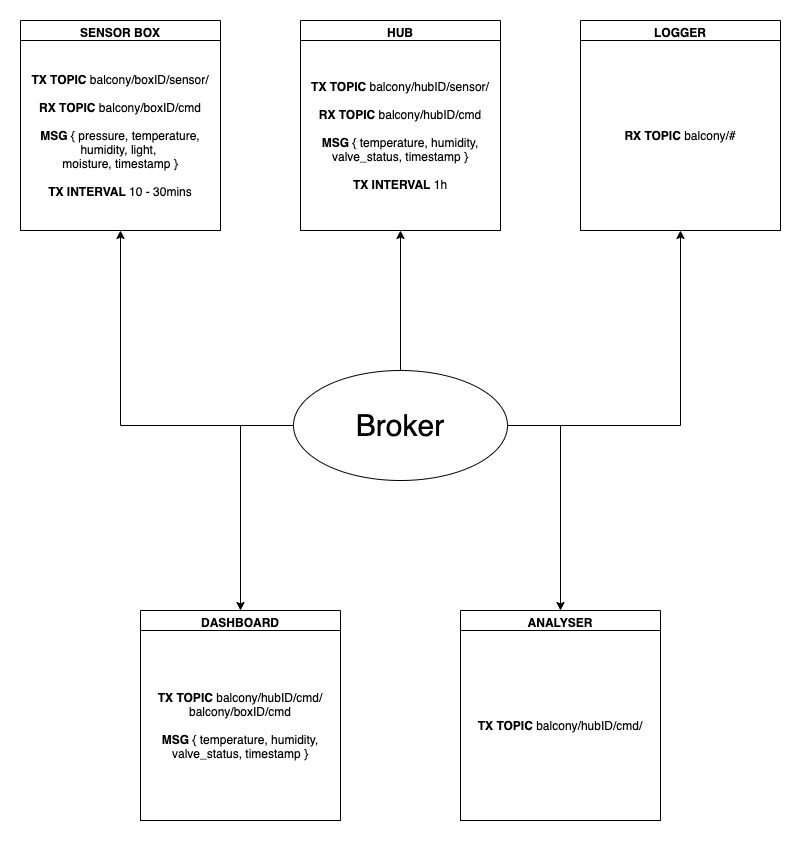

The diagram above was exported from draw.io. Its source (the exported page's mxGraphModel, read from the mxfile embedded in the PNG):
<mxGraphModel dx="1318" dy="1018" grid="1" gridSize="10" guides="1" tooltips="1" connect="1" arrows="1" fold="1" page="1" pageScale="1" pageWidth="827" pageHeight="1169" math="0" shadow="0">
  <root>
    <mxCell id="0" />
    <mxCell id="1" parent="0" />
    <mxCell id="9-cjFG1S7iTvLRPJYirR-1" value="" style="rounded=0;whiteSpace=wrap;html=1;strokeColor=none;" vertex="1" parent="1">
      <mxGeometry width="800" height="840" as="geometry" />
    </mxCell>
    <mxCell id="VqLmNpFpp3tnx28YSVDf-2" value="SENSOR BOX" style="swimlane;" parent="1" vertex="1">
      <mxGeometry x="20" y="20" width="200" height="210" as="geometry" />
    </mxCell>
    <mxCell id="VqLmNpFpp3tnx28YSVDf-1" value="&lt;b&gt;TX TOPIC &lt;/b&gt;balcony/boxID/sensor/&lt;br&gt;&lt;br&gt;&lt;b&gt;RX TOPIC&lt;/b&gt; balcony/boxID/cmd&lt;br&gt;&lt;br&gt;&lt;b&gt;MSG&lt;/b&gt; { pressure, temperature, humidity, light, &lt;br&gt;moisture, timestamp }&lt;br&gt;&lt;br&gt;&lt;b&gt;TX INTERVAL&lt;/b&gt; 10 - 30mins" style="rounded=0;whiteSpace=wrap;html=1;align=center;" parent="VqLmNpFpp3tnx28YSVDf-2" vertex="1">
      <mxGeometry y="20" width="200" height="190" as="geometry" />
    </mxCell>
    <mxCell id="VqLmNpFpp3tnx28YSVDf-5" value="HUB" style="swimlane;" parent="1" vertex="1">
      <mxGeometry x="300" y="20" width="200" height="210" as="geometry" />
    </mxCell>
    <mxCell id="VqLmNpFpp3tnx28YSVDf-6" value="&lt;b&gt;TX TOPIC&lt;/b&gt; balcony/hubID/sensor/&lt;br&gt;&lt;br&gt;&lt;b&gt;RX TOPIC&lt;/b&gt; balcony/hubID/cmd&lt;br&gt;&lt;br&gt;&lt;b&gt;MSG&lt;/b&gt; { temperature, humidity, valve_status, timestamp }&lt;br&gt;&lt;br&gt;&lt;b&gt;TX INTERVAL&lt;/b&gt; 1h" style="rounded=0;whiteSpace=wrap;html=1;" parent="VqLmNpFpp3tnx28YSVDf-5" vertex="1">
      <mxGeometry y="20" width="200" height="190" as="geometry" />
    </mxCell>
    <mxCell id="VqLmNpFpp3tnx28YSVDf-7" value="LOGGER" style="swimlane;" parent="1" vertex="1">
      <mxGeometry x="580" y="20" width="200" height="210" as="geometry" />
    </mxCell>
    <mxCell id="VqLmNpFpp3tnx28YSVDf-8" value="&lt;b&gt;RX TOPIC&lt;/b&gt; balcony/#" style="rounded=0;whiteSpace=wrap;html=1;" parent="VqLmNpFpp3tnx28YSVDf-7" vertex="1">
      <mxGeometry y="20" width="200" height="190" as="geometry" />
    </mxCell>
    <mxCell id="VqLmNpFpp3tnx28YSVDf-11" style="edgeStyle=orthogonalEdgeStyle;rounded=0;orthogonalLoop=1;jettySize=auto;html=1;exitX=0;exitY=0.5;exitDx=0;exitDy=0;entryX=0.5;entryY=1;entryDx=0;entryDy=0;fontSize=30;" parent="1" source="VqLmNpFpp3tnx28YSVDf-10" target="VqLmNpFpp3tnx28YSVDf-2" edge="1">
      <mxGeometry relative="1" as="geometry" />
    </mxCell>
    <mxCell id="VqLmNpFpp3tnx28YSVDf-12" style="edgeStyle=orthogonalEdgeStyle;rounded=0;orthogonalLoop=1;jettySize=auto;html=1;exitX=0.5;exitY=0;exitDx=0;exitDy=0;entryX=0.5;entryY=1;entryDx=0;entryDy=0;fontSize=30;" parent="1" source="VqLmNpFpp3tnx28YSVDf-10" target="VqLmNpFpp3tnx28YSVDf-5" edge="1">
      <mxGeometry relative="1" as="geometry" />
    </mxCell>
    <mxCell id="VqLmNpFpp3tnx28YSVDf-13" style="edgeStyle=orthogonalEdgeStyle;rounded=0;orthogonalLoop=1;jettySize=auto;html=1;exitX=1;exitY=0.5;exitDx=0;exitDy=0;entryX=0.5;entryY=1;entryDx=0;entryDy=0;fontSize=30;" parent="1" source="VqLmNpFpp3tnx28YSVDf-10" target="VqLmNpFpp3tnx28YSVDf-7" edge="1">
      <mxGeometry relative="1" as="geometry" />
    </mxCell>
    <mxCell id="VqLmNpFpp3tnx28YSVDf-29" style="edgeStyle=orthogonalEdgeStyle;rounded=0;orthogonalLoop=1;jettySize=auto;html=1;exitX=0;exitY=0.5;exitDx=0;exitDy=0;entryX=0.5;entryY=0;entryDx=0;entryDy=0;fontSize=30;" parent="1" source="VqLmNpFpp3tnx28YSVDf-10" target="VqLmNpFpp3tnx28YSVDf-14" edge="1">
      <mxGeometry relative="1" as="geometry" />
    </mxCell>
    <mxCell id="VqLmNpFpp3tnx28YSVDf-30" style="edgeStyle=orthogonalEdgeStyle;rounded=0;orthogonalLoop=1;jettySize=auto;html=1;exitX=1;exitY=0.5;exitDx=0;exitDy=0;entryX=0.5;entryY=0;entryDx=0;entryDy=0;fontSize=30;" parent="1" source="VqLmNpFpp3tnx28YSVDf-10" target="VqLmNpFpp3tnx28YSVDf-18" edge="1">
      <mxGeometry relative="1" as="geometry" />
    </mxCell>
    <mxCell id="VqLmNpFpp3tnx28YSVDf-10" value="Broker" style="ellipse;whiteSpace=wrap;html=1;align=center;newEdgeStyle={&quot;edgeStyle&quot;:&quot;entityRelationEdgeStyle&quot;,&quot;startArrow&quot;:&quot;none&quot;,&quot;endArrow&quot;:&quot;none&quot;,&quot;segment&quot;:10,&quot;curved&quot;:1};treeFolding=1;treeMoving=1;fontSize=30;" parent="1" vertex="1">
      <mxGeometry x="293" y="370" width="214" height="110" as="geometry" />
    </mxCell>
    <mxCell id="VqLmNpFpp3tnx28YSVDf-14" value="DASHBOARD" style="swimlane;" parent="1" vertex="1">
      <mxGeometry x="140" y="610" width="200" height="210" as="geometry" />
    </mxCell>
    <mxCell id="VqLmNpFpp3tnx28YSVDf-15" value="&lt;b&gt;TX TOPIC&lt;/b&gt; balcony/hubID/cmd/&lt;br&gt;balcony/boxID/cmd&lt;br&gt;&lt;br&gt;&lt;b&gt;MSG&lt;/b&gt; { temperature, humidity, valve_status, timestamp }" style="rounded=0;whiteSpace=wrap;html=1;" parent="VqLmNpFpp3tnx28YSVDf-14" vertex="1">
      <mxGeometry y="20" width="200" height="190" as="geometry" />
    </mxCell>
    <mxCell id="VqLmNpFpp3tnx28YSVDf-18" value="ANALYSER" style="swimlane;" parent="1" vertex="1">
      <mxGeometry x="460" y="610" width="200" height="210" as="geometry" />
    </mxCell>
    <mxCell id="VqLmNpFpp3tnx28YSVDf-19" value="&lt;b&gt;TX TOPIC&lt;/b&gt; balcony/hubID/cmd/" style="rounded=0;whiteSpace=wrap;html=1;" parent="VqLmNpFpp3tnx28YSVDf-18" vertex="1">
      <mxGeometry y="20" width="200" height="190" as="geometry" />
    </mxCell>
  </root>
</mxGraphModel>